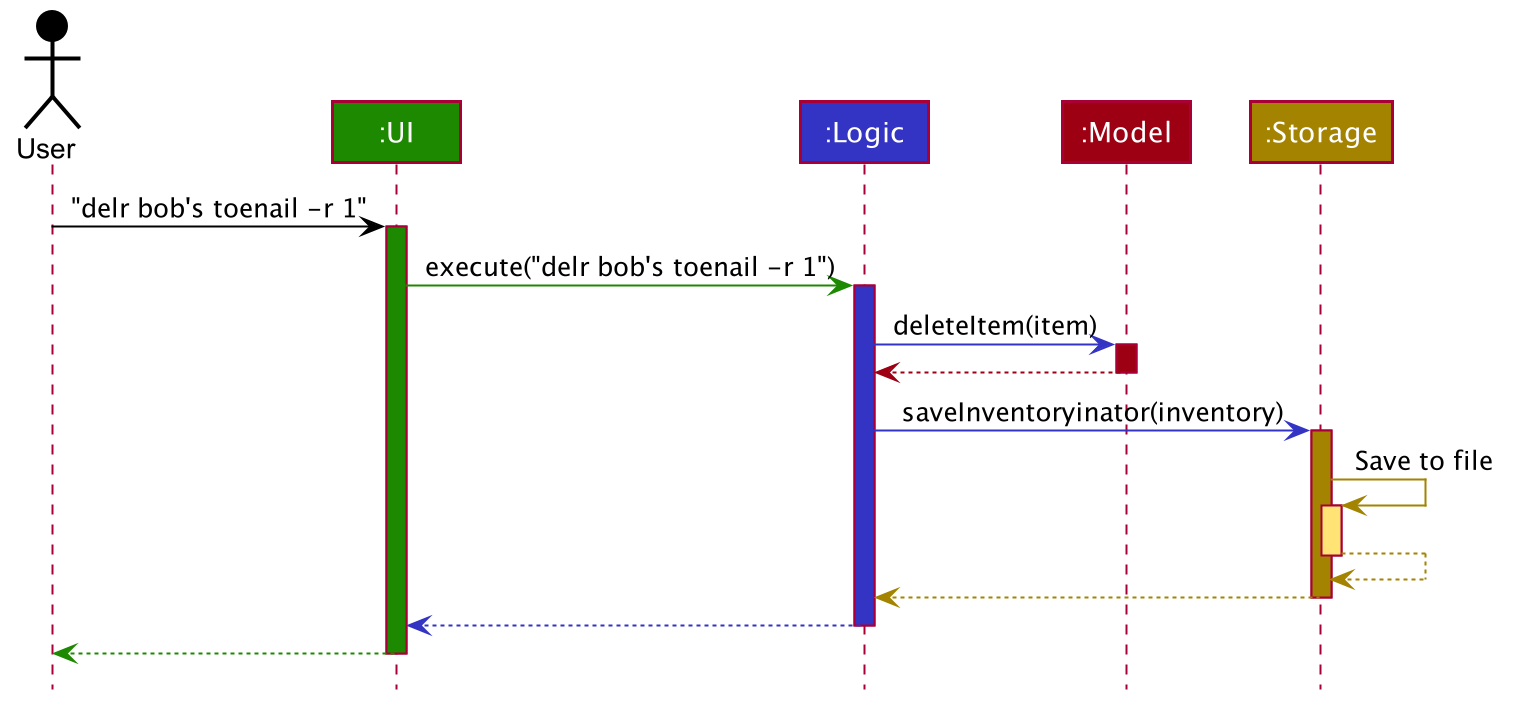

The diagram above was rendered by PlantUML. Its source (embedded in the PNG):
@startuml








skinparam BackgroundColor #FFFFFFF

skinparam Shadowing false

skinparam Class {
    FontColor #FFFFFF
    BorderThickness 1
    BorderColor #FFFFFF
    StereotypeFontColor #FFFFFF
    FontName Arial
}

skinparam Actor {
    BorderColor #000000
    Color #000000
    FontName Arial
}

skinparam Sequence {
    MessageAlign center
    BoxFontSize 15
    BoxPadding 0
    BoxFontColor #FFFFFF
    FontName Arial
}

skinparam Participant {
    FontColor #FFFFFFF
    Padding 20
}

skinparam MinClassWidth 50
skinparam ParticipantPadding 10
skinparam Shadowing false
skinparam DefaultTextAlignment center
skinparam packageStyle Rectangle

hide footbox
hide members
hide circle

Actor User as user #000000
Participant ":UI" as ui #1D8900
Participant ":Logic" as logic #3333C4
Participant ":Model" as model #9D0012
Participant ":Storage" as storage #A38300

user -[#000000]> ui : "delr bob's toenail -r 1"
activate ui #1D8900

ui -[#1D8900]> logic : execute("delr bob's toenail -r 1")
activate logic #3333C4

logic -[#3333C4]> model : deleteItem(item)
activate model #9D0012

model -[#9D0012]-> logic
deactivate model

logic -[#3333C4]> storage : saveInventoryinator(inventory)
activate storage #A38300

storage -[#A38300]> storage : Save to file
activate storage #FFE374
storage --[#A38300]> storage
deactivate storage

storage --[#A38300]> logic
deactivate storage

logic --[#3333C4]> ui
deactivate logic

ui--[#1D8900]> user
deactivate ui
@enduml